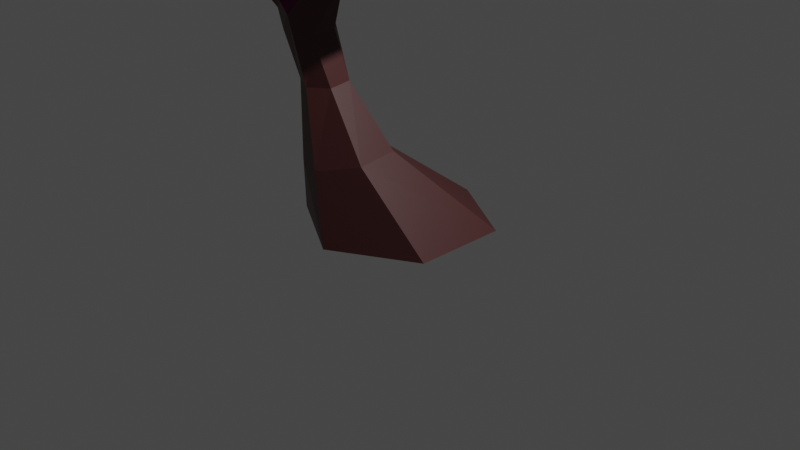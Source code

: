 # Source: branching-tree.blend  (saved by Blender 2.82.7; exported with 4.5.12 LTS)
import bpy
from mathutils import Matrix  # noqa: F401  (used for matrix-valued properties, if any)

bpy.ops.wm.read_factory_settings(use_empty=True)
scene = bpy.context.scene
scene.name = 'Scene'

# ---- collections
col_collection = bpy.data.collections.new('Collection'); scene.collection.children.link(col_collection)

# ---- images (referenced by path relative to the original .blend; pixels are not part of the script)
import os
ASSET_DIR = os.environ.get("B2B_ASSET_DIR", "")  # directory of the original .blend (textures are referenced by path, not embedded)
HERE = os.path.dirname(os.path.abspath(__file__))  # packed textures are extracted next to this script under _unpacked/

def load_image(name, relpath, width, height, colorspace="sRGB"):
    """Load a texture the original file referenced (path relative to the .blend, or extracted next to this script)."""
    p = next((c for c in (os.path.join(HERE, relpath), os.path.join(ASSET_DIR, relpath)) if relpath and os.path.exists(c)), "")
    if p:
        img = bpy.data.images.load(p, check_existing=True)
        img.name = name
    else:  # same state as the original file: an image datablock whose file is absent (Cycles renders it pink)
        img = bpy.data.images.new(name, width, height)
        img.source = "FILE"
        img.filepath = "//" + (relpath or name)
    img.colorspace_settings.name = colorspace
    return img
img_tree_green_jpg = load_image('tree-green.jpg', 'tree-green.jpg', 1024, 1024, 'sRGB')

# ---- materials (node trees are filled in below, after node groups)
mat_leaves = bpy.data.materials.new('leaves')
mat_leaves.use_transparent_shadow = False
mat_wood = bpy.data.materials.new('wood')
mat_wood.use_transparent_shadow = False

# ---- material node trees
mat_leaves.use_nodes = True; mat_leaves.node_tree.nodes.clear()
_N = mat_leaves.node_tree.nodes; _L = mat_leaves.node_tree.links
n0 = _N.new('ShaderNodeOutputMaterial'); n0.name = 'Material Output'; n0.location = (300, 300)
n1 = _N.new('ShaderNodeBsdfPrincipled'); n1.name = 'Principled BSDF'; n1.location = (10, 300)
n1.distribution = 'GGX'
n1.subsurface_method = 'BURLEY'
n1.inputs[3].default_value = 1.45
n1.inputs[27].default_value = (0.0, 0.0, 0.0, 1.0)
n1.inputs[28].default_value = 1.0
n2 = _N.new('ShaderNodeTexImage'); n2.name = 'Image Texture'; n2.location = (-384, 235)
n2.image = img_tree_green_jpg
_L.new(n1.outputs[0], n0.inputs[0])
_L.new(n2.outputs[0], n1.inputs[0])
n0.is_active_output = True
mat_wood.use_nodes = True; mat_wood.node_tree.nodes.clear()
_N = mat_wood.node_tree.nodes; _L = mat_wood.node_tree.links
n0 = _N.new('ShaderNodeOutputMaterial'); n0.name = 'Material Output'; n0.location = (300, 300)
n1 = _N.new('ShaderNodeBsdfPrincipled'); n1.name = 'Principled BSDF'; n1.location = (10, 300)
n1.distribution = 'GGX'
n1.subsurface_method = 'BURLEY'
n1.inputs[0].default_value = (0.07324, 0.01821, 0.01738, 1.0)
n1.inputs[3].default_value = 1.45
n1.inputs[27].default_value = (0.0, 0.0, 0.0, 1.0)
n1.inputs[28].default_value = 1.0
_L.new(n1.outputs[0], n0.inputs[0])
n0.is_active_output = True

# ---- world
world_world = bpy.data.worlds.new('World'); scene.world = world_world
world_world.use_nodes = True; world_world.node_tree.nodes.clear()
_N = world_world.node_tree.nodes; _L = world_world.node_tree.links
n0 = _N.new('ShaderNodeOutputWorld'); n0.name = 'World Output'; n0.location = (300, 300)
n1 = _N.new('ShaderNodeBackground'); n1.name = 'Background'; n1.location = (10, 300)
n1.inputs[0].default_value = (0.05088, 0.05088, 0.05088, 1.0)
_L.new(n1.outputs[0], n0.inputs[0])
n0.is_active_output = True
world_world.color = (0.05088, 0.05088, 0.05088)
world_world.use_sun_shadow = False
world_world.sun_shadow_jitter_overblur = 0.0

# ---- cameras
cam_camera = bpy.data.cameras.new('Camera')
cam_camera.clip_end = 100.0
cam_camera.ortho_scale = 7.314

# ---- lights
light_light = bpy.data.lights.new('Light', 'POINT')
light_light.transmission_factor = 0.0
light_light.energy = 1000.0
light_light.shadow_soft_size = 0.1
light_light.shadow_maximum_resolution = 0.006
light_light.use_absolute_resolution = True

# ---- meshes
me_cylinder = bpy.data.meshes.new('Cylinder')
me_cylinder.from_pydata([(0.0, 1.0, -1.0), (-0.2642, -0.0275, -0.2113), (0.866, 0.5, -1.0), (0.1578, -0.225, -0.1519), (0.866, -0.5, -1.0), (0.1928, -0.666, -0.184), (-8.742e-08, -1.0, -1.0), (-0.1942, -0.9095, -0.2756), (-0.866, -0.5, -1.0), (-0.6162, -0.7121, -0.3351), (-0.866, 0.5, -1.0), (-0.6512, -0.271, -0.3029), (-0.2842, -0.3797, 0.4801), (-0.5026, -0.2708, 0.4916), (-0.2698, -0.6227, 0.4604), (-0.4737, -0.7569, 0.4523), (-0.692, -0.648, 0.4638), (-0.7065, -0.405, 0.4834), (-0.4348, -0.4201, 0.9587), (-0.6683, -0.295, 1.26), (-0.4212, -0.6994, 0.9362), (-0.5823, -0.8536, 1.14), (-0.8192, -0.7285, 0.9401), (-0.8329, -0.4493, 0.9626), (0.3197, -0.02132, 1.647), (0.2642, -1.017, 2.05), (-0.5602, -0.1078, 2.05), (-0.1686, 0.9212, 2.05), (0.8979, 0.6477, 2.05), (1.165, -0.5503, 2.05), (-0.2584, -0.6903, 2.701), (-0.5259, 0.5077, 2.701), (0.3752, 0.9746, 2.701), (1.2, 0.0652, 2.701), (0.8081, -0.9638, 2.701), (0.3197, -0.02132, 3.104), (-1.693, -0.3022, 1.22), (-1.46, -1.11, 1.559), (-2.369, -0.6154, 1.559), (-2.343, 0.312, 1.559), (-1.419, 0.3905, 1.559), (-0.8731, -0.4883, 1.559), (-1.967, -0.9949, 2.108), (-2.512, -0.1162, 2.108), (-1.925, 0.5055, 2.108), (-1.017, 0.01096, 2.108), (-1.043, -0.9164, 2.108), (-1.693, -0.3022, 2.447), (-0.9991, -0.6219, 2.341), (-1.626, -1.067, 2.465), (-1.538, -0.1828, 2.449), (-0.831, 0.1142, 2.666), (-0.482, -0.5866, 2.817), (-0.9734, -1.317, 2.692), (-1.845, -0.6062, 2.866), (-1.354, 0.1238, 2.991), (-0.7013, -0.1257, 3.218), (-0.7893, -1.01, 3.234), (-1.496, -1.307, 3.017), (-1.328, -0.5709, 3.342), (-0.3669, -0.3504, 1.428), (-0.614, -0.3103, 1.443), (-0.4233, -0.5432, 1.521), (-0.5373, -0.5221, 1.496), (-1.368, -0.6309, 1.363), (-1.204, -0.7218, 1.435), (-1.222, -0.5221, 1.444), (-0.454, -0.2476, 1.622), (-0.4748, -0.3715, 1.7), (-0.1071, -0.4942, 1.902), (-0.08786, -0.2991, 1.802), (-0.2569, -0.4624, 2.004), (-0.253, -0.2334, 1.917), (-0.7022, -0.3265, 2.678), (-0.8533, -0.2963, 2.535), (-0.6991, -0.4668, 2.641), (-0.8704, -0.469, 2.502), (-1.352, -0.6968, 1.366), (-0.4537, -0.06758, 2.583), (-0.507, 0.01728, 2.417), (-0.4415, -0.2067, 2.492), (-0.5273, -0.1226, 2.274), (-0.6442, -0.2315, 2.621), (-0.6906, -0.1972, 2.542), (-0.6424, -0.3035, 2.592), (-0.6963, -0.2722, 2.496), (-0.8934, -0.7086, 1.207), (-0.9515, -0.5534, 1.098), (-0.8337, -0.4601, 1.226), (-0.9667, -0.6714, 1.106), (-0.3636, -0.2793, 1.75), (-0.3818, -0.3753, 1.762), (-0.3109, -0.4399, 1.715), (-0.2741, -0.3399, 1.69)], [(26, 71), (25, 69)], [(0, 1, 3, 2), (2, 3, 5, 4), (4, 5, 7, 6), (6, 7, 9, 8), (9, 7, 15, 16), (8, 9, 11, 10), (10, 11, 1, 0), (0, 2, 4, 6, 8, 10), (17, 16, 22, 23), (5, 3, 12, 14), (11, 9, 16, 17), (3, 1, 13, 12), (7, 5, 14, 15), (1, 11, 17, 13), (15, 14, 20, 21), (12, 13, 19, 18), (13, 17, 23, 19), (16, 15, 21, 22), (14, 12, 18, 20), (19, 23, 87, 88), (25, 24, 29), (24, 26, 27), (24, 27, 28), (24, 28, 29), (25, 29, 34), (26, 25, 30), (27, 26, 31), (28, 27, 32), (29, 28, 33), (25, 34, 30), (78, 30, 80), (27, 31, 32), (28, 32, 33), (29, 33, 34), (30, 34, 35), (31, 30, 35), (32, 31, 35), (33, 32, 35), (34, 33, 35), (36, 37, 38), (36, 38, 39), (36, 39, 40), (36, 40, 41), (37, 41, 46), (38, 37, 42), (39, 38, 43), (40, 39, 44), (41, 40, 45), (37, 46, 42), (38, 42, 43), (39, 43, 44), (40, 44, 45), (41, 45, 46), (42, 46, 47), (43, 42, 47), (44, 43, 47), (45, 44, 47), (46, 45, 47), (48, 49, 50), (49, 48, 53), (48, 50, 51), (48, 52, 53), (49, 53, 58), (50, 49, 54), (51, 50, 55), (52, 51, 56), (53, 52, 57), (49, 58, 54), (50, 54, 55), (51, 55, 56), (52, 56, 57), (53, 57, 58), (54, 58, 59), (55, 54, 59), (56, 55, 59), (57, 56, 59), (58, 57, 59), (19, 21, 63, 61), (62, 60, 93, 92), (20, 18, 60, 62), (21, 20, 62, 63), (18, 19, 61, 60), (66, 64, 36), (22, 21, 86, 89), (21, 19, 88, 86), (23, 22, 89, 87), (65, 66, 41, 37), (37, 36, 64, 77), (63, 62, 68), (60, 61, 67), (61, 63, 68, 67), (69, 70, 24), (68, 62, 92, 91), (67, 68, 91, 90), (60, 67, 90, 93), (71, 69, 24, 25), (72, 71, 25, 26), (70, 72, 26, 24), (71, 25, 26, 72), (73, 74, 83, 82), (73, 51, 52), (51, 73, 74), (51, 74, 48), (48, 74, 76), (48, 75, 76), (48, 75, 52), (52, 75, 73), (77, 65, 37), (41, 66, 36), (78, 79, 81, 80), (74, 76, 85, 83), (75, 73, 82, 84), (76, 75, 84, 85), (30, 31, 78), (80, 30, 26, 81), (26, 79, 81), (78, 31, 79), (26, 79, 31), (83, 85, 81, 79), (84, 82, 78, 80), (85, 84, 80, 81), (82, 83, 79, 78), (86, 88, 66, 65), (87, 89, 77, 64), (89, 86, 65, 77), (88, 87, 64, 66), (93, 90, 72, 70), (92, 93, 70, 69), (91, 92, 69, 71), (90, 91, 71, 72)])
me_cylinder.polygons.foreach_set('material_index', [1, 1, 1, 1, 1, 1, 1, 1, 1, 1, 1, 1, 1, 1, 1, 1, 1, 1, 1, 1, 0, 0, 0, 0, 0, 0, 0, 0, 0, 0, 0, 0, 0, 0, 0, 0, 0, 0, 0, 0, 0, 0, 0, 0, 0, 0, 0, 0, 0, 0, 0, 0, 0, 0, 0, 0, 0, 0, 0, 0, 0, 0, 0, 0, 0, 0, 0, 0, 0, 0, 0, 0, 0, 0, 0, 0, 0, 1, 1, 1, 1, 1, 0, 1, 1, 1, 0, 0, 1, 1, 1, 0, 1, 1, 1, 0, 0, 0, 0, 1, 0, 0, 0, 0, 0, 0, 0, 0, 0, 0, 1, 1, 1, 0, 0, 0, 0, 0, 1, 1, 1, 1, 1, 1, 1, 1, 1, 1, 1, 1])
_uv = me_cylinder.uv_layers.new(name='UVMap')
_uv.uv.foreach_set('vector', [1.0, 0.5, 1.0, 1.0, 0.8333, 1.0, 0.8333, 0.5, 0.8333, 0.5, 0.8333, 1.0, 0.6667, 1.0, 0.6667, 0.5, 0.6667, 0.5, 0.6667, 1.0, 0.5, 1.0, 0.5, 0.5, 0.5, 0.5, 0.5, 1.0, 0.3333, 1.0, 0.3333, 0.5, 0.3333, 1.0, 0.5, 1.0, 0.5, 1.0, 0.3333, 1.0, 0.3333, 0.5, 0.3333, 1.0, 0.1667, 1.0, 0.1667, 0.5, 0.1667, 0.5, 0.1667, 1.0, -8.941e-08, 1.0, -8.941e-08, 0.5, 0.75, 0.49, 0.9578, 0.37, 0.9578, 0.13, 0.75, 0.01, 0.5422, 0.13, 0.5422, 0.37, 0.1667, 1.0, 0.3333, 1.0, 0.3333, 1.0, 0.1667, 1.0, 0.6667, 1.0, 0.8333, 1.0, 0.8333, 1.0, 0.6667, 1.0, 0.1667, 1.0, 0.3333, 1.0, 0.3333, 1.0, 0.1667, 1.0, 0.8333, 1.0, 1.0, 1.0, 1.0, 1.0, 0.8333, 1.0, 0.5, 1.0, 0.6667, 1.0, 0.6667, 1.0, 0.5, 1.0, -8.941e-08, 1.0, 0.1667, 1.0, 0.1667, 1.0, -8.941e-08, 1.0, 0.5, 1.0, 0.6667, 1.0, 0.6667, 1.0, 0.5, 1.0, 0.8333, 1.0, 1.0, 1.0, 1.0, 1.0, 0.8333, 1.0, -8.941e-08, 1.0, 0.1667, 1.0, 0.1667, 1.0, -8.941e-08, 1.0, 0.3333, 1.0, 0.5, 1.0, 0.5, 1.0, 0.3333, 1.0, 0.6667, 1.0, 0.8333, 1.0, 0.8333, 1.0, 0.6667, 1.0, -8.941e-08, 1.0, 0.1667, 1.0, 0.1667, 1.0, -8.941e-08, 1.0, 0.7273, 0.1575, 0.6364, 0.0, 0.5455, 0.1575, 0.09091, 0.0, 0.0, 0.1575, 0.1818, 0.1575, 0.2727, 0.0, 0.1818, 0.1575, 0.3636, 0.1575, 0.4545, 0.0, 0.3636, 0.1575, 0.5455, 0.1575, 0.7273, 0.1575, 0.5455, 0.1575, 0.6364, 0.3149, 0.9091, 0.1575, 0.7273, 0.1575, 0.8182, 0.3149, 0.1818, 0.1575, 0.0, 0.1575, 0.09091, 0.3149, 0.3636, 0.1575, 0.1818, 0.1575, 0.2727, 0.3149, 0.5455, 0.1575, 0.3636, 0.1575, 0.4545, 0.3149, 0.7273, 0.1575, 0.6364, 0.3149, 0.8182, 0.3149, 0.8333, 1.0, 0.0, 0.0, 0.6667, 1.0, 0.1818, 0.1575, 0.09091, 0.3149, 0.2727, 0.3149, 0.3636, 0.1575, 0.2727, 0.3149, 0.4545, 0.3149, 0.5455, 0.1575, 0.4545, 0.3149, 0.6364, 0.3149, 0.8182, 0.3149, 0.6364, 0.3149, 0.7273, 0.4724, 1.0, 0.3149, 0.8182, 0.3149, 0.9091, 0.4724, 0.2727, 0.3149, 0.09091, 0.3149, 0.1818, 0.4724, 0.4545, 0.3149, 0.2727, 0.3149, 0.3636, 0.4724, 0.6364, 0.3149, 0.4545, 0.3149, 0.5455, 0.4724, 0.8182, 0.0, 0.7273, 0.1575, 0.9091, 0.1575, 0.09091, 0.0, 0.0, 0.1575, 0.1818, 0.1575, 0.2727, 0.0, 0.1818, 0.1575, 0.3636, 0.1575, 0.4545, 0.0, 0.3636, 0.1575, 0.5455, 0.1575, 0.7273, 0.1575, 0.5455, 0.1575, 0.6364, 0.3149, 0.9091, 0.1575, 0.7273, 0.1575, 0.8182, 0.3149, 0.1818, 0.1575, 0.0, 0.1575, 0.09091, 0.3149, 0.3636, 0.1575, 0.1818, 0.1575, 0.2727, 0.3149, 0.5455, 0.1575, 0.3636, 0.1575, 0.4545, 0.3149, 0.7273, 0.1575, 0.6364, 0.3149, 0.8182, 0.3149, 0.9091, 0.1575, 0.8182, 0.3149, 1.0, 0.3149, 0.1818, 0.1575, 0.09091, 0.3149, 0.2727, 0.3149, 0.3636, 0.1575, 0.2727, 0.3149, 0.4545, 0.3149, 0.5455, 0.1575, 0.4545, 0.3149, 0.6364, 0.3149, 0.8182, 0.3149, 0.6364, 0.3149, 0.7273, 0.4724, 1.0, 0.3149, 0.8182, 0.3149, 0.9091, 0.4724, 0.2727, 0.3149, 0.09091, 0.3149, 0.1818, 0.4724, 0.4545, 0.3149, 0.2727, 0.3149, 0.3636, 0.4724, 0.6364, 0.3149, 0.4545, 0.3149, 0.5455, 0.4724, 0.8182, 0.0, 0.7273, 0.1575, 0.9091, 0.1575, 0.7273, 0.1575, 0.6364, 0.0, 0.5455, 0.1575, 0.09091, 0.0, 0.0, 0.1575, 0.1818, 0.1575, 0.4545, 0.0, 0.3636, 0.1575, 0.5455, 0.1575, 0.7273, 0.1575, 0.5455, 0.1575, 0.6364, 0.3149, 0.9091, 0.1575, 0.7273, 0.1575, 0.8182, 0.3149, 0.1818, 0.1575, 0.0, 0.1575, 0.09091, 0.3149, 0.3636, 0.1575, 0.1818, 0.1575, 0.2727, 0.3149, 0.5455, 0.1575, 0.3636, 0.1575, 0.4545, 0.3149, 0.7273, 0.1575, 0.6364, 0.3149, 0.8182, 0.3149, 0.9091, 0.1575, 0.8182, 0.3149, 1.0, 0.3149, 0.1818, 0.1575, 0.09091, 0.3149, 0.2727, 0.3149, 0.3636, 0.1575, 0.2727, 0.3149, 0.4545, 0.3149, 0.5455, 0.1575, 0.4545, 0.3149, 0.6364, 0.3149, 0.8182, 0.3149, 0.6364, 0.3149, 0.7273, 0.4724, 1.0, 0.3149, 0.8182, 0.3149, 0.9091, 0.4724, 0.2727, 0.3149, 0.09091, 0.3149, 0.1818, 0.4724, 0.4545, 0.3149, 0.2727, 0.3149, 0.3636, 0.4724, 0.6364, 0.3149, 0.4545, 0.3149, 0.5455, 0.4724, -8.941e-08, 1.0, 0.5, 1.0, 0.5, 1.0, -8.941e-08, 1.0, 0.6667, 1.0, 0.8333, 1.0, 0.8333, 1.0, 0.6667, 1.0, 0.6667, 1.0, 0.8333, 1.0, 0.8333, 1.0, 0.6667, 1.0, 0.5, 1.0, 0.6667, 1.0, 0.6667, 1.0, 0.5, 1.0, 0.8333, 1.0, 1.0, 1.0, 1.0, 1.0, 0.8333, 1.0, -8.941e-08, 1.0, 0.1667, 1.0, 0.1667, 1.0, 0.3333, 1.0, 0.5, 1.0, 0.5, 1.0, 0.249, 1.0, 0.5, 1.0, -8.941e-08, 1.0, -8.941e-08, 1.0, 0.5, 1.0, 0.1667, 1.0, 0.3333, 1.0, 0.249, 1.0, 0.1667, 1.0, 0.5, 1.0, -8.941e-08, 1.0, -8.941e-08, 1.0, 0.5, 1.0, 0.7273, 0.1575, 0.1667, 1.0, 0.1667, 1.0, 0.1667, 1.0, 0.5, 1.0, 0.6667, 1.0, 0.5, 1.0, 0.8333, 1.0, 1.0, 1.0, 0.8333, 1.0, -8.941e-08, 1.0, 0.5, 1.0, 0.5, 1.0, -8.941e-08, 1.0, 0.6667, 1.0, 0.8333, 1.0, 0.6667, 1.0, 0.6667, 1.0, 0.6667, 1.0, 0.6667, 1.0, 0.6667, 1.0, 0.8333, 1.0, 0.6667, 1.0, 0.6667, 1.0, 0.8333, 1.0, 0.8333, 1.0, 0.8333, 1.0, 0.8333, 1.0, 0.8333, 1.0, 0.6667, 1.0, 0.6667, 1.0, 0.6667, 1.0, 0.6667, 1.0, 0.8333, 1.0, 0.6667, 1.0, 0.6667, 1.0, 0.9091, 0.1575, 0.8333, 1.0, 0.8333, 1.0, 0.8333, 1.0, 0.8333, 1.0, 0.0, 0.0, 0.0, 0.0, 0.0, 0.0, 0.0, 0.0, 0.0, 0.0, -8.941e-08, 1.0, -8.941e-08, 1.0, 0.0, 0.0, 0.0, 0.0, 0.1818, 0.1575, 0.3636, 0.1575, 0.1818, 0.1575, 0.0, 0.0, -8.941e-08, 1.0, 0.1818, 0.1575, -8.941e-08, 1.0, 0.09091, 0.0, 0.09091, 0.0, -8.941e-08, 1.0, 0.5, 1.0, 0.09091, 0.0, 0.6667, 1.0, 0.5, 1.0, 0.09091, 0.0, 0.6667, 1.0, 0.3636, 0.1575, 0.0, 0.0, 0.0, 0.0, 0.0, 0.0, 0.1667, 1.0, 0.5, 1.0, 0.5, 1.0, -8.941e-08, 1.0, -8.941e-08, 1.0, 0.1667, 1.0, 0.8333, 1.0, -8.941e-08, 1.0, 0.5, 1.0, 0.6667, 1.0, -8.941e-08, 1.0, 0.5, 1.0, 0.5, 1.0, -8.941e-08, 1.0, 0.0, 0.0, 0.0, 0.0, 0.0, 0.0, 0.0, 0.0, 0.5, 1.0, 0.6667, 1.0, 0.6667, 1.0, 0.5, 1.0, 0.0, 0.0, 1.0, 0.3149, 0.8333, 1.0, 0.0, 0.0, 0.0, 0.0, 0.0, 0.0, 0.0, 0.0, 0.0, 0.0, -8.941e-08, 1.0, 0.5, 1.0, 0.8333, 1.0, 1.0, 0.3149, -8.941e-08, 1.0, 0.0, 0.0, -8.941e-08, 1.0, 1.0, 0.3149, -8.941e-08, 1.0, 0.5, 1.0, 0.5, 1.0, -8.941e-08, 1.0, 0.0, 0.0, 0.0, 0.0, 0.0, 0.0, 0.0, 0.0, 0.5, 1.0, 0.6667, 1.0, 0.6667, 1.0, 0.5, 1.0, 0.0, 0.0, -8.941e-08, 1.0, -8.941e-08, 1.0, 0.0, 0.0, 0.5, 1.0, -8.941e-08, 1.0, -8.941e-08, 1.0, 0.5, 1.0, 0.1667, 1.0, 0.249, 1.0, 0.1667, 1.0, 0.1667, 1.0, 0.249, 1.0, 0.5, 1.0, 0.5, 1.0, 0.1667, 1.0, -8.941e-08, 1.0, 0.1667, 1.0, 0.1667, 1.0, -8.941e-08, 1.0, 0.8333, 1.0, 0.8333, 1.0, 0.8333, 1.0, 0.8333, 1.0, 0.6667, 1.0, 0.8333, 1.0, 0.8333, 1.0, 0.6667, 1.0, 0.6667, 1.0, 0.6667, 1.0, 0.6667, 1.0, 0.6667, 1.0, 0.8333, 1.0, 0.6667, 1.0, 0.6667, 1.0, 0.8333, 1.0])
me_cylinder.materials.append(mat_leaves)
me_cylinder.materials.append(mat_wood)
me_cylinder.use_remesh_fix_poles = True
me_cylinder.use_remesh_preserve_attributes = False
me_cylinder.use_mirror_vertex_groups = False
me_cylinder.update()

# ---- objects
ob_light = bpy.data.objects.new('Light', light_light)
ob_camera = bpy.data.objects.new('Camera', cam_camera)
ob_cylinder = bpy.data.objects.new('Cylinder', me_cylinder)

# ---- transforms, parenting, visibility, modifiers, constraints
ob_light.location = (4.076, 1.005, 5.904)
ob_light.rotation_euler = (0.6503, 0.05522, 1.866)
ob_light.lock_rotations_4d = False
ob_light.empty_display_type = 'ARROWS'
ob_light.color = (0.0, 0.0, 0.0, 0.0)
ob_light.lineart.crease_threshold = 0.0
ob_camera.location = (7.359, -6.926, 4.958)
ob_camera.rotation_euler = (1.109, 0.0, 0.8149)
ob_camera.lock_rotations_4d = False
ob_camera.empty_display_type = 'ARROWS'
ob_camera.color = (0.0, 0.0, 0.0, 0.0)
ob_camera.display_type = 'WIRE'
ob_camera.lineart.crease_threshold = 0.0
ob_cylinder.location = (-0.0004041, -1.354e-07, 1.008)
ob_cylinder.lineart.crease_threshold = 0.0

# ---- collection membership
col_collection.objects.link(ob_light)
col_collection.objects.link(ob_camera)
col_collection.objects.link(ob_cylinder)

# ---- scene / render settings (as saved in the file)
scene.camera = ob_camera
scene.frame_start = 1; scene.frame_end = 250; scene.frame_set(28)
scene.render.engine = 'BLENDER_EEVEE_NEXT'
scene.cycles.use_denoising = False
scene.cycles.samples = 128
scene.cycles.sampling_pattern = 'TABULATED_SOBOL'
scene.cycles.use_adaptive_sampling = False
scene.cycles.use_light_tree = False
scene.view_settings.view_transform = 'Filmic'
bpy.context.view_layer.update()
